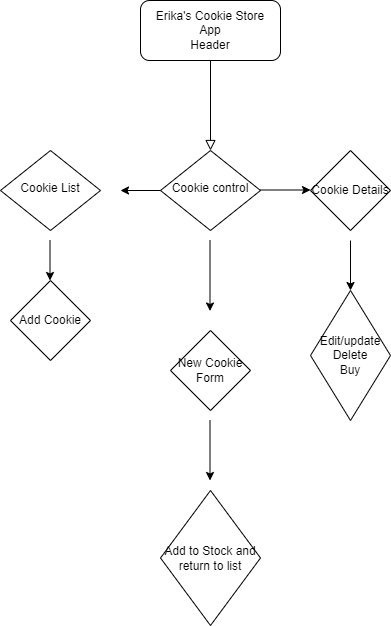

The diagram above was exported from draw.io. Its source (the exported page's mxGraphModel, read from the mxfile embedded in the PNG):
<mxGraphModel dx="461" dy="749" grid="1" gridSize="10" guides="1" tooltips="1" connect="1" arrows="1" fold="1" page="1" pageScale="1" pageWidth="827" pageHeight="1169" math="0" shadow="0">
  <root>
    <mxCell id="WIyWlLk6GJQsqaUBKTNV-0" />
    <mxCell id="WIyWlLk6GJQsqaUBKTNV-1" parent="WIyWlLk6GJQsqaUBKTNV-0" />
    <mxCell id="WIyWlLk6GJQsqaUBKTNV-2" value="" style="rounded=0;html=1;jettySize=auto;orthogonalLoop=1;fontSize=11;endArrow=block;endFill=0;endSize=8;strokeWidth=1;shadow=0;labelBackgroundColor=none;edgeStyle=orthogonalEdgeStyle;" parent="WIyWlLk6GJQsqaUBKTNV-1" source="WIyWlLk6GJQsqaUBKTNV-3" target="WIyWlLk6GJQsqaUBKTNV-6" edge="1">
      <mxGeometry relative="1" as="geometry" />
    </mxCell>
    <mxCell id="WIyWlLk6GJQsqaUBKTNV-3" value="Erika's Cookie Store&lt;br&gt;App&lt;br&gt;Header" style="rounded=1;whiteSpace=wrap;html=1;fontSize=12;glass=0;strokeWidth=1;shadow=0;" parent="WIyWlLk6GJQsqaUBKTNV-1" vertex="1">
      <mxGeometry x="300" y="50" width="140" height="60" as="geometry" />
    </mxCell>
    <mxCell id="WIyWlLk6GJQsqaUBKTNV-6" value="Cookie control" style="rhombus;whiteSpace=wrap;html=1;shadow=0;fontFamily=Helvetica;fontSize=12;align=center;strokeWidth=1;spacing=6;spacingTop=-4;" parent="WIyWlLk6GJQsqaUBKTNV-1" vertex="1">
      <mxGeometry x="320" y="200" width="100" height="80" as="geometry" />
    </mxCell>
    <mxCell id="WIyWlLk6GJQsqaUBKTNV-10" value="Cookie List&lt;br&gt;" style="rhombus;whiteSpace=wrap;html=1;shadow=0;fontFamily=Helvetica;fontSize=12;align=center;strokeWidth=1;spacing=6;spacingTop=-4;" parent="WIyWlLk6GJQsqaUBKTNV-1" vertex="1">
      <mxGeometry x="160" y="200" width="100" height="80" as="geometry" />
    </mxCell>
    <mxCell id="zQeBX2vWAlhfmr5_uRRx-0" value="" style="endArrow=classic;html=1;rounded=0;" parent="WIyWlLk6GJQsqaUBKTNV-1" edge="1">
      <mxGeometry width="50" height="50" relative="1" as="geometry">
        <mxPoint x="369.5" y="290" as="sourcePoint" />
        <mxPoint x="369.5" y="360.5" as="targetPoint" />
        <Array as="points">
          <mxPoint x="369.5" y="340.5" />
        </Array>
      </mxGeometry>
    </mxCell>
    <mxCell id="zQeBX2vWAlhfmr5_uRRx-3" value="" style="endArrow=classic;html=1;rounded=0;" parent="WIyWlLk6GJQsqaUBKTNV-1" source="WIyWlLk6GJQsqaUBKTNV-6" edge="1">
      <mxGeometry width="50" height="50" relative="1" as="geometry">
        <mxPoint x="310" y="270" as="sourcePoint" />
        <mxPoint x="280" y="240" as="targetPoint" />
      </mxGeometry>
    </mxCell>
    <mxCell id="zQeBX2vWAlhfmr5_uRRx-5" value="New Cookie Form" style="rhombus;whiteSpace=wrap;html=1;" parent="WIyWlLk6GJQsqaUBKTNV-1" vertex="1">
      <mxGeometry x="330" y="380" width="80" height="80" as="geometry" />
    </mxCell>
    <mxCell id="zQeBX2vWAlhfmr5_uRRx-6" value="Cookie Details" style="rhombus;whiteSpace=wrap;html=1;" parent="WIyWlLk6GJQsqaUBKTNV-1" vertex="1">
      <mxGeometry x="470" y="200" width="80" height="80" as="geometry" />
    </mxCell>
    <mxCell id="zQeBX2vWAlhfmr5_uRRx-7" value="" style="endArrow=classic;html=1;rounded=0;" parent="WIyWlLk6GJQsqaUBKTNV-1" edge="1">
      <mxGeometry width="50" height="50" relative="1" as="geometry">
        <mxPoint x="420" y="239.5" as="sourcePoint" />
        <mxPoint x="470" y="239.5" as="targetPoint" />
      </mxGeometry>
    </mxCell>
    <mxCell id="4tzfQ5vm9ziHYspuofeL-1" value="" style="endArrow=classic;html=1;rounded=0;" edge="1" parent="WIyWlLk6GJQsqaUBKTNV-1" target="4tzfQ5vm9ziHYspuofeL-2">
      <mxGeometry width="50" height="50" relative="1" as="geometry">
        <mxPoint x="510" y="290" as="sourcePoint" />
        <mxPoint x="510" y="360" as="targetPoint" />
      </mxGeometry>
    </mxCell>
    <mxCell id="4tzfQ5vm9ziHYspuofeL-2" value="Edit/update&lt;br&gt;Delete&lt;br&gt;Buy" style="rhombus;whiteSpace=wrap;html=1;" vertex="1" parent="WIyWlLk6GJQsqaUBKTNV-1">
      <mxGeometry x="470" y="340" width="80" height="130" as="geometry" />
    </mxCell>
    <mxCell id="4tzfQ5vm9ziHYspuofeL-3" value="Add Cookie" style="rhombus;whiteSpace=wrap;html=1;" vertex="1" parent="WIyWlLk6GJQsqaUBKTNV-1">
      <mxGeometry x="170" y="330" width="80" height="80" as="geometry" />
    </mxCell>
    <mxCell id="4tzfQ5vm9ziHYspuofeL-4" value="" style="endArrow=classic;html=1;rounded=0;" edge="1" parent="WIyWlLk6GJQsqaUBKTNV-1">
      <mxGeometry width="50" height="50" relative="1" as="geometry">
        <mxPoint x="209.5" y="290" as="sourcePoint" />
        <mxPoint x="209.5" y="330" as="targetPoint" />
      </mxGeometry>
    </mxCell>
    <mxCell id="4tzfQ5vm9ziHYspuofeL-5" value="" style="endArrow=classic;html=1;rounded=0;" edge="1" parent="WIyWlLk6GJQsqaUBKTNV-1">
      <mxGeometry width="50" height="50" relative="1" as="geometry">
        <mxPoint x="369.5" y="470" as="sourcePoint" />
        <mxPoint x="369.5" y="530" as="targetPoint" />
      </mxGeometry>
    </mxCell>
    <mxCell id="4tzfQ5vm9ziHYspuofeL-6" value="Add to Stock and return to list" style="rhombus;whiteSpace=wrap;html=1;" vertex="1" parent="WIyWlLk6GJQsqaUBKTNV-1">
      <mxGeometry x="320" y="540" width="100" height="135" as="geometry" />
    </mxCell>
  </root>
</mxGraphModel>